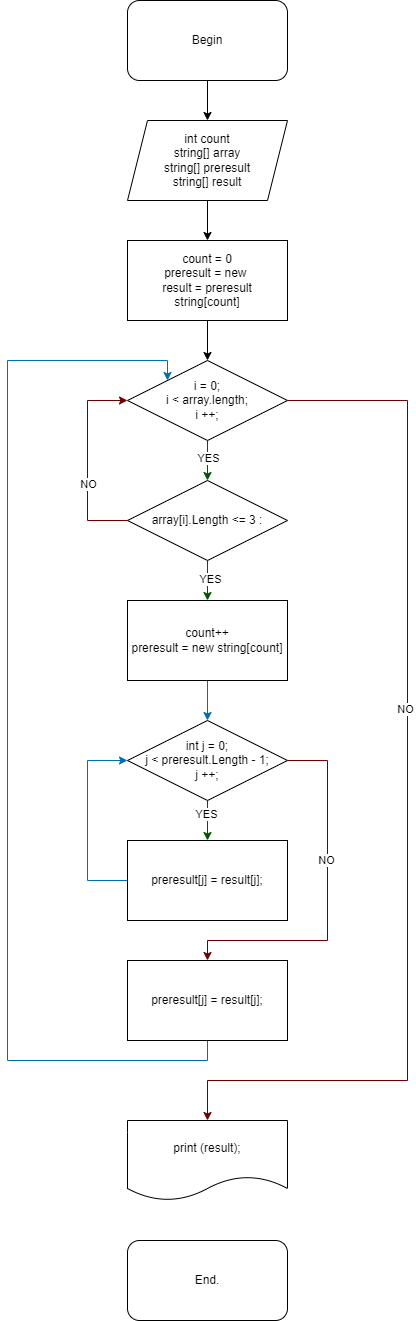

The diagram above was exported from draw.io. Its source (the exported page's mxGraphModel, read from the mxfile embedded in the PNG):
<mxGraphModel dx="1098" dy="828" grid="1" gridSize="10" guides="1" tooltips="1" connect="1" arrows="1" fold="1" page="1" pageScale="1" pageWidth="827" pageHeight="1169" math="0" shadow="0">
  <root>
    <mxCell id="0" />
    <mxCell id="1" parent="0" />
    <mxCell id="Vod4WRzdx6ztfvPipmfG-4" style="edgeStyle=orthogonalEdgeStyle;rounded=0;orthogonalLoop=1;jettySize=auto;html=1;entryX=0.5;entryY=0;entryDx=0;entryDy=0;" edge="1" parent="1" source="Vod4WRzdx6ztfvPipmfG-1" target="Vod4WRzdx6ztfvPipmfG-2">
      <mxGeometry relative="1" as="geometry" />
    </mxCell>
    <mxCell id="Vod4WRzdx6ztfvPipmfG-1" value="Begin" style="rounded=1;whiteSpace=wrap;html=1;" vertex="1" parent="1">
      <mxGeometry x="320" y="40" width="160" height="80" as="geometry" />
    </mxCell>
    <mxCell id="Vod4WRzdx6ztfvPipmfG-5" style="edgeStyle=orthogonalEdgeStyle;rounded=0;orthogonalLoop=1;jettySize=auto;html=1;entryX=0.5;entryY=0;entryDx=0;entryDy=0;" edge="1" parent="1" source="Vod4WRzdx6ztfvPipmfG-2" target="Vod4WRzdx6ztfvPipmfG-3">
      <mxGeometry relative="1" as="geometry" />
    </mxCell>
    <mxCell id="Vod4WRzdx6ztfvPipmfG-2" value="int count&lt;br&gt;string[] array&lt;br&gt;string[] preresult&lt;br&gt;string[] result" style="shape=parallelogram;perimeter=parallelogramPerimeter;whiteSpace=wrap;html=1;fixedSize=1;" vertex="1" parent="1">
      <mxGeometry x="320" y="160" width="160" height="80" as="geometry" />
    </mxCell>
    <mxCell id="Vod4WRzdx6ztfvPipmfG-7" style="edgeStyle=orthogonalEdgeStyle;rounded=0;orthogonalLoop=1;jettySize=auto;html=1;entryX=0.5;entryY=0;entryDx=0;entryDy=0;" edge="1" parent="1" source="Vod4WRzdx6ztfvPipmfG-3" target="Vod4WRzdx6ztfvPipmfG-6">
      <mxGeometry relative="1" as="geometry" />
    </mxCell>
    <mxCell id="Vod4WRzdx6ztfvPipmfG-3" value="count = 0&lt;br&gt;preresult = new&amp;nbsp;&lt;br&gt;result = preresult&lt;br&gt;string[count]" style="rounded=0;whiteSpace=wrap;html=1;" vertex="1" parent="1">
      <mxGeometry x="320" y="280" width="160" height="80" as="geometry" />
    </mxCell>
    <mxCell id="Vod4WRzdx6ztfvPipmfG-15" style="edgeStyle=orthogonalEdgeStyle;rounded=0;orthogonalLoop=1;jettySize=auto;html=1;entryX=0.5;entryY=0;entryDx=0;entryDy=0;fillColor=#a20025;strokeColor=#6F0000;" edge="1" parent="1" source="Vod4WRzdx6ztfvPipmfG-6" target="Vod4WRzdx6ztfvPipmfG-13">
      <mxGeometry relative="1" as="geometry">
        <Array as="points">
          <mxPoint x="600" y="440" />
          <mxPoint x="600" y="1120" />
          <mxPoint x="400" y="1120" />
        </Array>
      </mxGeometry>
    </mxCell>
    <mxCell id="Vod4WRzdx6ztfvPipmfG-16" value="NO" style="edgeLabel;html=1;align=center;verticalAlign=middle;resizable=0;points=[];" vertex="1" connectable="0" parent="Vod4WRzdx6ztfvPipmfG-15">
      <mxGeometry x="-0.1769" y="-3" relative="1" as="geometry">
        <mxPoint as="offset" />
      </mxGeometry>
    </mxCell>
    <mxCell id="Vod4WRzdx6ztfvPipmfG-20" style="edgeStyle=orthogonalEdgeStyle;rounded=0;orthogonalLoop=1;jettySize=auto;html=1;entryX=0.5;entryY=0;entryDx=0;entryDy=0;fillColor=#008a00;strokeColor=#005700;" edge="1" parent="1" source="Vod4WRzdx6ztfvPipmfG-6" target="Vod4WRzdx6ztfvPipmfG-8">
      <mxGeometry relative="1" as="geometry" />
    </mxCell>
    <mxCell id="Vod4WRzdx6ztfvPipmfG-21" value="YES" style="edgeLabel;html=1;align=center;verticalAlign=middle;resizable=0;points=[];" vertex="1" connectable="0" parent="Vod4WRzdx6ztfvPipmfG-20">
      <mxGeometry x="-0.15" relative="1" as="geometry">
        <mxPoint as="offset" />
      </mxGeometry>
    </mxCell>
    <mxCell id="Vod4WRzdx6ztfvPipmfG-6" value="i = 0;&lt;br&gt;i &amp;lt; array.length;&lt;br&gt;i ++;" style="rhombus;whiteSpace=wrap;html=1;" vertex="1" parent="1">
      <mxGeometry x="320" y="400" width="160" height="80" as="geometry" />
    </mxCell>
    <mxCell id="Vod4WRzdx6ztfvPipmfG-22" style="edgeStyle=orthogonalEdgeStyle;rounded=0;orthogonalLoop=1;jettySize=auto;html=1;entryX=0.5;entryY=0;entryDx=0;entryDy=0;fillColor=#008a00;strokeColor=#005700;" edge="1" parent="1" source="Vod4WRzdx6ztfvPipmfG-8" target="Vod4WRzdx6ztfvPipmfG-9">
      <mxGeometry relative="1" as="geometry" />
    </mxCell>
    <mxCell id="Vod4WRzdx6ztfvPipmfG-23" value="YES" style="edgeLabel;html=1;align=center;verticalAlign=middle;resizable=0;points=[];" vertex="1" connectable="0" parent="Vod4WRzdx6ztfvPipmfG-22">
      <mxGeometry x="-0.1" y="2" relative="1" as="geometry">
        <mxPoint as="offset" />
      </mxGeometry>
    </mxCell>
    <mxCell id="Vod4WRzdx6ztfvPipmfG-25" style="edgeStyle=orthogonalEdgeStyle;rounded=0;orthogonalLoop=1;jettySize=auto;html=1;entryX=0;entryY=0.5;entryDx=0;entryDy=0;exitX=0;exitY=0.5;exitDx=0;exitDy=0;fillColor=#a20025;strokeColor=#6F0000;" edge="1" parent="1" source="Vod4WRzdx6ztfvPipmfG-8" target="Vod4WRzdx6ztfvPipmfG-6">
      <mxGeometry relative="1" as="geometry">
        <Array as="points">
          <mxPoint x="280" y="560" />
          <mxPoint x="280" y="440" />
        </Array>
      </mxGeometry>
    </mxCell>
    <mxCell id="Vod4WRzdx6ztfvPipmfG-26" value="NO" style="edgeLabel;html=1;align=center;verticalAlign=middle;resizable=0;points=[];" vertex="1" connectable="0" parent="Vod4WRzdx6ztfvPipmfG-25">
      <mxGeometry x="-0.23" relative="1" as="geometry">
        <mxPoint as="offset" />
      </mxGeometry>
    </mxCell>
    <mxCell id="Vod4WRzdx6ztfvPipmfG-8" value="array[i].Length &amp;lt;= 3 :" style="rhombus;whiteSpace=wrap;html=1;" vertex="1" parent="1">
      <mxGeometry x="320" y="520" width="160" height="80" as="geometry" />
    </mxCell>
    <mxCell id="Vod4WRzdx6ztfvPipmfG-24" style="edgeStyle=orthogonalEdgeStyle;rounded=0;orthogonalLoop=1;jettySize=auto;html=1;entryX=0.5;entryY=0;entryDx=0;entryDy=0;fillColor=#1ba1e2;strokeColor=#006EAF;" edge="1" parent="1" source="Vod4WRzdx6ztfvPipmfG-9" target="Vod4WRzdx6ztfvPipmfG-10">
      <mxGeometry relative="1" as="geometry" />
    </mxCell>
    <mxCell id="Vod4WRzdx6ztfvPipmfG-9" value="count++&lt;br&gt;preresult = new string[count]" style="rounded=0;whiteSpace=wrap;html=1;" vertex="1" parent="1">
      <mxGeometry x="320" y="640" width="160" height="80" as="geometry" />
    </mxCell>
    <mxCell id="Vod4WRzdx6ztfvPipmfG-17" style="edgeStyle=orthogonalEdgeStyle;rounded=0;orthogonalLoop=1;jettySize=auto;html=1;entryX=0.5;entryY=0;entryDx=0;entryDy=0;fillColor=#a20025;strokeColor=#6F0000;" edge="1" parent="1" source="Vod4WRzdx6ztfvPipmfG-10" target="Vod4WRzdx6ztfvPipmfG-12">
      <mxGeometry relative="1" as="geometry">
        <Array as="points">
          <mxPoint x="520" y="800" />
          <mxPoint x="520" y="980" />
          <mxPoint x="400" y="980" />
        </Array>
      </mxGeometry>
    </mxCell>
    <mxCell id="Vod4WRzdx6ztfvPipmfG-18" value="NO" style="edgeLabel;html=1;align=center;verticalAlign=middle;resizable=0;points=[];" vertex="1" connectable="0" parent="Vod4WRzdx6ztfvPipmfG-17">
      <mxGeometry x="-0.2278" y="-2" relative="1" as="geometry">
        <mxPoint as="offset" />
      </mxGeometry>
    </mxCell>
    <mxCell id="Vod4WRzdx6ztfvPipmfG-27" style="edgeStyle=orthogonalEdgeStyle;rounded=0;orthogonalLoop=1;jettySize=auto;html=1;entryX=0.5;entryY=0;entryDx=0;entryDy=0;fillColor=#008a00;strokeColor=#005700;" edge="1" parent="1" source="Vod4WRzdx6ztfvPipmfG-10" target="Vod4WRzdx6ztfvPipmfG-11">
      <mxGeometry relative="1" as="geometry" />
    </mxCell>
    <mxCell id="Vod4WRzdx6ztfvPipmfG-28" value="YES" style="edgeLabel;html=1;align=center;verticalAlign=middle;resizable=0;points=[];" vertex="1" connectable="0" parent="Vod4WRzdx6ztfvPipmfG-27">
      <mxGeometry x="-0.35" y="-2" relative="1" as="geometry">
        <mxPoint as="offset" />
      </mxGeometry>
    </mxCell>
    <mxCell id="Vod4WRzdx6ztfvPipmfG-10" value="int j = 0;&lt;br&gt;j &amp;lt; preresult.Length - 1;&lt;br&gt;j ++;" style="rhombus;whiteSpace=wrap;html=1;" vertex="1" parent="1">
      <mxGeometry x="320" y="760" width="160" height="80" as="geometry" />
    </mxCell>
    <mxCell id="Vod4WRzdx6ztfvPipmfG-29" style="edgeStyle=orthogonalEdgeStyle;rounded=0;orthogonalLoop=1;jettySize=auto;html=1;entryX=0;entryY=0.5;entryDx=0;entryDy=0;exitX=0;exitY=0.5;exitDx=0;exitDy=0;fillColor=#1ba1e2;strokeColor=#006EAF;" edge="1" parent="1" source="Vod4WRzdx6ztfvPipmfG-11" target="Vod4WRzdx6ztfvPipmfG-10">
      <mxGeometry relative="1" as="geometry">
        <Array as="points">
          <mxPoint x="280" y="920" />
          <mxPoint x="280" y="800" />
        </Array>
      </mxGeometry>
    </mxCell>
    <mxCell id="Vod4WRzdx6ztfvPipmfG-11" value="preresult[j] = result[j];" style="rounded=0;whiteSpace=wrap;html=1;" vertex="1" parent="1">
      <mxGeometry x="320" y="880" width="160" height="80" as="geometry" />
    </mxCell>
    <mxCell id="Vod4WRzdx6ztfvPipmfG-19" style="edgeStyle=orthogonalEdgeStyle;rounded=0;orthogonalLoop=1;jettySize=auto;html=1;entryX=0;entryY=0;entryDx=0;entryDy=0;exitX=0.5;exitY=1;exitDx=0;exitDy=0;fillColor=#1ba1e2;strokeColor=#006EAF;" edge="1" parent="1" source="Vod4WRzdx6ztfvPipmfG-12" target="Vod4WRzdx6ztfvPipmfG-6">
      <mxGeometry relative="1" as="geometry">
        <Array as="points">
          <mxPoint x="400" y="1100" />
          <mxPoint x="200" y="1100" />
          <mxPoint x="200" y="400" />
          <mxPoint x="360" y="400" />
        </Array>
      </mxGeometry>
    </mxCell>
    <mxCell id="Vod4WRzdx6ztfvPipmfG-12" value="preresult[j] = result[j];" style="rounded=0;whiteSpace=wrap;html=1;" vertex="1" parent="1">
      <mxGeometry x="320" y="1000" width="160" height="80" as="geometry" />
    </mxCell>
    <mxCell id="Vod4WRzdx6ztfvPipmfG-13" value="print (result);" style="shape=document;whiteSpace=wrap;html=1;boundedLbl=1;" vertex="1" parent="1">
      <mxGeometry x="320" y="1160" width="160" height="80" as="geometry" />
    </mxCell>
    <mxCell id="Vod4WRzdx6ztfvPipmfG-14" value="End." style="rounded=1;whiteSpace=wrap;html=1;" vertex="1" parent="1">
      <mxGeometry x="320" y="1280" width="160" height="80" as="geometry" />
    </mxCell>
  </root>
</mxGraphModel>